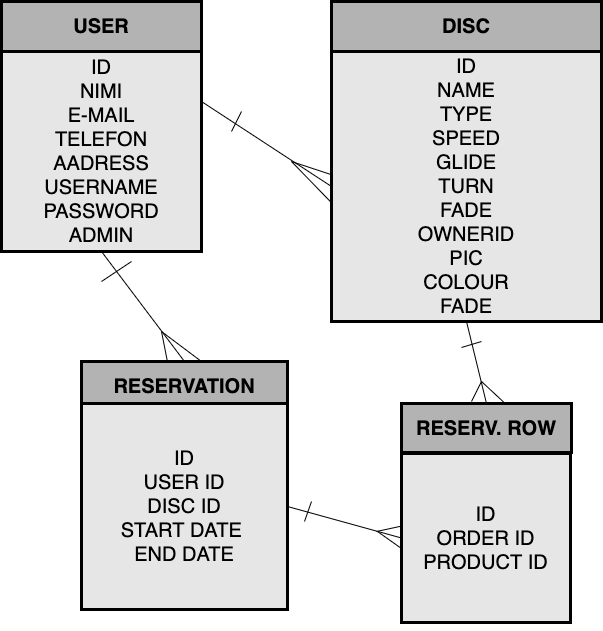

The diagram above was exported from draw.io. Its source (the exported page's mxGraphModel, read from the mxfile embedded in the PNG):
<mxGraphModel dx="905" dy="558" grid="1" gridSize="10" guides="1" tooltips="1" connect="1" arrows="1" fold="1" page="1" pageScale="1" pageWidth="827" pageHeight="1169" math="0" shadow="0">
  <root>
    <mxCell id="0" />
    <mxCell id="1" parent="0" />
    <mxCell id="hdm1oDjb8zvhViCLzo8y-28" value="ID&lt;br&gt;NIMI&lt;br&gt;E-MAIL&lt;br&gt;TELEFON&lt;br&gt;AADRESS&lt;br&gt;USERNAME&lt;br&gt;PASSWORD&lt;br&gt;ADMIN" style="whiteSpace=wrap;html=1;aspect=fixed;rounded=0;fontSize=20;strokeColor=default;strokeWidth=3;fillColor=#E6E6E6;" parent="1" vertex="1">
      <mxGeometry x="120" y="130" width="200" height="200" as="geometry" />
    </mxCell>
    <mxCell id="hdm1oDjb8zvhViCLzo8y-29" value="ID&lt;br&gt;NAME&lt;br&gt;TYPE&lt;br&gt;SPEED&lt;br&gt;GLIDE&lt;br&gt;TURN&lt;br&gt;FADE&lt;br&gt;OWNERID&lt;br&gt;PIC&lt;br&gt;COLOUR&lt;br&gt;FADE" style="whiteSpace=wrap;html=1;aspect=fixed;rounded=0;fontSize=20;strokeColor=default;strokeWidth=3;fillColor=#E6E6E6;" parent="1" vertex="1">
      <mxGeometry x="450" y="130" width="270" height="270" as="geometry" />
    </mxCell>
    <mxCell id="hdm1oDjb8zvhViCLzo8y-30" value="&lt;b&gt;DISC&lt;/b&gt;" style="rounded=0;whiteSpace=wrap;html=1;fontSize=20;strokeColor=default;strokeWidth=3;fillColor=#B3B3B3;" parent="1" vertex="1">
      <mxGeometry x="450" y="80" width="270" height="50" as="geometry" />
    </mxCell>
    <mxCell id="hdm1oDjb8zvhViCLzo8y-31" value="&lt;b&gt;USER&lt;/b&gt;" style="rounded=0;whiteSpace=wrap;html=1;fontSize=20;strokeColor=default;strokeWidth=3;fillColor=#B3B3B3;" parent="1" vertex="1">
      <mxGeometry x="120" y="80" width="200" height="50" as="geometry" />
    </mxCell>
    <mxCell id="hdm1oDjb8zvhViCLzo8y-32" value="&lt;b&gt;RESERVATION&lt;/b&gt;" style="rounded=0;whiteSpace=wrap;html=1;fontSize=20;strokeColor=default;strokeWidth=3;fillColor=#B3B3B3;" parent="1" vertex="1">
      <mxGeometry x="200" y="440" width="206" height="50" as="geometry" />
    </mxCell>
    <mxCell id="hdm1oDjb8zvhViCLzo8y-33" value="ID&lt;br&gt;USER ID&lt;br&gt;DISC ID&lt;br&gt;START DATE&amp;nbsp;&lt;br&gt;END DATE" style="whiteSpace=wrap;html=1;aspect=fixed;rounded=0;fontSize=20;strokeColor=default;strokeWidth=3;fillColor=#E6E6E6;" parent="1" vertex="1">
      <mxGeometry x="200" y="482" width="206" height="206" as="geometry" />
    </mxCell>
    <mxCell id="hdm1oDjb8zvhViCLzo8y-35" value="" style="endArrow=none;html=1;rounded=0;fontSize=20;entryX=0.5;entryY=1;entryDx=0;entryDy=0;exitX=0.5;exitY=0;exitDx=0;exitDy=0;" parent="1" source="hdm1oDjb8zvhViCLzo8y-32" target="hdm1oDjb8zvhViCLzo8y-28" edge="1">
      <mxGeometry width="50" height="50" relative="1" as="geometry">
        <mxPoint x="430" y="470" as="sourcePoint" />
        <mxPoint x="480" y="420" as="targetPoint" />
      </mxGeometry>
    </mxCell>
    <mxCell id="hdm1oDjb8zvhViCLzo8y-36" value="" style="endArrow=none;html=1;rounded=0;fontSize=20;exitX=0.417;exitY=0;exitDx=0;exitDy=0;exitPerimeter=0;" parent="1" source="hdm1oDjb8zvhViCLzo8y-32" edge="1">
      <mxGeometry width="50" height="50" relative="1" as="geometry">
        <mxPoint x="430" y="470" as="sourcePoint" />
        <mxPoint x="280" y="410" as="targetPoint" />
      </mxGeometry>
    </mxCell>
    <mxCell id="hdm1oDjb8zvhViCLzo8y-37" value="" style="endArrow=none;html=1;rounded=0;fontSize=20;" parent="1" edge="1">
      <mxGeometry width="50" height="50" relative="1" as="geometry">
        <mxPoint x="280" y="410" as="sourcePoint" />
        <mxPoint x="320" y="440" as="targetPoint" />
      </mxGeometry>
    </mxCell>
    <mxCell id="hdm1oDjb8zvhViCLzo8y-38" value="" style="endArrow=none;html=1;rounded=0;fontSize=20;" parent="1" edge="1">
      <mxGeometry width="50" height="50" relative="1" as="geometry">
        <mxPoint x="220" y="360" as="sourcePoint" />
        <mxPoint x="250" y="340" as="targetPoint" />
      </mxGeometry>
    </mxCell>
    <mxCell id="hdm1oDjb8zvhViCLzo8y-39" value="" style="endArrow=none;html=1;rounded=0;fontSize=20;exitX=1;exitY=0.25;exitDx=0;exitDy=0;entryX=0;entryY=0.5;entryDx=0;entryDy=0;" parent="1" source="hdm1oDjb8zvhViCLzo8y-28" target="hdm1oDjb8zvhViCLzo8y-29" edge="1">
      <mxGeometry width="50" height="50" relative="1" as="geometry">
        <mxPoint x="430" y="470" as="sourcePoint" />
        <mxPoint x="480" y="420" as="targetPoint" />
      </mxGeometry>
    </mxCell>
    <mxCell id="hdm1oDjb8zvhViCLzo8y-40" value="" style="endArrow=none;html=1;rounded=0;fontSize=20;" parent="1" edge="1">
      <mxGeometry width="50" height="50" relative="1" as="geometry">
        <mxPoint x="350" y="210" as="sourcePoint" />
        <mxPoint x="360" y="190" as="targetPoint" />
      </mxGeometry>
    </mxCell>
    <mxCell id="hdm1oDjb8zvhViCLzo8y-41" value="" style="endArrow=none;html=1;rounded=0;fontSize=20;entryX=-0.004;entryY=0.556;entryDx=0;entryDy=0;entryPerimeter=0;" parent="1" target="hdm1oDjb8zvhViCLzo8y-29" edge="1">
      <mxGeometry width="50" height="50" relative="1" as="geometry">
        <mxPoint x="410" y="240" as="sourcePoint" />
        <mxPoint x="480" y="240" as="targetPoint" />
      </mxGeometry>
    </mxCell>
    <mxCell id="hdm1oDjb8zvhViCLzo8y-42" value="" style="endArrow=none;html=1;rounded=0;fontSize=20;exitX=0.002;exitY=0.457;exitDx=0;exitDy=0;exitPerimeter=0;" parent="1" source="hdm1oDjb8zvhViCLzo8y-29" edge="1">
      <mxGeometry width="50" height="50" relative="1" as="geometry">
        <mxPoint x="360" y="290" as="sourcePoint" />
        <mxPoint x="410" y="240" as="targetPoint" />
      </mxGeometry>
    </mxCell>
    <mxCell id="wlgpojVKbicuPUMfPsMh-2" value="&lt;b&gt;RESERV. ROW&lt;/b&gt;" style="rounded=0;whiteSpace=wrap;html=1;fontSize=20;strokeColor=default;strokeWidth=3;fillColor=#B3B3B3;" parent="1" vertex="1">
      <mxGeometry x="520" y="482" width="170" height="49" as="geometry" />
    </mxCell>
    <mxCell id="wlgpojVKbicuPUMfPsMh-3" value="ID&lt;br&gt;ORDER ID&lt;br&gt;PRODUCT ID&lt;br&gt;" style="whiteSpace=wrap;html=1;aspect=fixed;rounded=0;fontSize=20;strokeColor=default;strokeWidth=3;fillColor=#E6E6E6;" parent="1" vertex="1">
      <mxGeometry x="520" y="532" width="169" height="169" as="geometry" />
    </mxCell>
    <mxCell id="wlgpojVKbicuPUMfPsMh-6" style="edgeStyle=orthogonalEdgeStyle;rounded=0;orthogonalLoop=1;jettySize=auto;html=1;exitX=0.5;exitY=1;exitDx=0;exitDy=0;" parent="1" source="wlgpojVKbicuPUMfPsMh-3" target="wlgpojVKbicuPUMfPsMh-3" edge="1">
      <mxGeometry relative="1" as="geometry" />
    </mxCell>
    <mxCell id="wlgpojVKbicuPUMfPsMh-9" value="" style="endArrow=none;html=1;rounded=0;entryX=0;entryY=0.5;entryDx=0;entryDy=0;exitX=1;exitY=0.5;exitDx=0;exitDy=0;" parent="1" source="hdm1oDjb8zvhViCLzo8y-33" target="wlgpojVKbicuPUMfPsMh-3" edge="1">
      <mxGeometry width="50" height="50" relative="1" as="geometry">
        <mxPoint x="390" y="630" as="sourcePoint" />
        <mxPoint x="440" y="580" as="targetPoint" />
      </mxGeometry>
    </mxCell>
    <mxCell id="wlgpojVKbicuPUMfPsMh-10" value="" style="endArrow=none;html=1;rounded=0;entryX=-0.002;entryY=0.43;entryDx=0;entryDy=0;entryPerimeter=0;targetPerimeterSpacing=0;" parent="1" target="wlgpojVKbicuPUMfPsMh-3" edge="1">
      <mxGeometry width="50" height="50" relative="1" as="geometry">
        <mxPoint x="495" y="610" as="sourcePoint" />
        <mxPoint x="440" y="580" as="targetPoint" />
      </mxGeometry>
    </mxCell>
    <mxCell id="wlgpojVKbicuPUMfPsMh-11" value="" style="endArrow=none;html=1;rounded=0;targetPerimeterSpacing=0;exitX=-0.006;exitY=0.558;exitDx=0;exitDy=0;exitPerimeter=0;" parent="1" source="wlgpojVKbicuPUMfPsMh-3" edge="1">
      <mxGeometry width="50" height="50" relative="1" as="geometry">
        <mxPoint x="390" y="640" as="sourcePoint" />
        <mxPoint x="496" y="610" as="targetPoint" />
      </mxGeometry>
    </mxCell>
    <mxCell id="wlgpojVKbicuPUMfPsMh-12" value="" style="endArrow=none;html=1;rounded=0;targetPerimeterSpacing=0;entryX=0.5;entryY=1;entryDx=0;entryDy=0;exitX=0.5;exitY=0;exitDx=0;exitDy=0;" parent="1" source="wlgpojVKbicuPUMfPsMh-2" target="hdm1oDjb8zvhViCLzo8y-29" edge="1">
      <mxGeometry width="50" height="50" relative="1" as="geometry">
        <mxPoint x="390" y="640" as="sourcePoint" />
        <mxPoint x="440" y="590" as="targetPoint" />
      </mxGeometry>
    </mxCell>
    <mxCell id="wlgpojVKbicuPUMfPsMh-13" value="" style="endArrow=none;html=1;rounded=0;targetPerimeterSpacing=0;" parent="1" edge="1">
      <mxGeometry width="50" height="50" relative="1" as="geometry">
        <mxPoint x="590" y="480" as="sourcePoint" />
        <mxPoint x="600" y="460" as="targetPoint" />
      </mxGeometry>
    </mxCell>
    <mxCell id="wlgpojVKbicuPUMfPsMh-14" value="" style="endArrow=none;html=1;rounded=0;targetPerimeterSpacing=0;exitX=0.606;exitY=-0.012;exitDx=0;exitDy=0;exitPerimeter=0;" parent="1" source="wlgpojVKbicuPUMfPsMh-2" edge="1">
      <mxGeometry width="50" height="50" relative="1" as="geometry">
        <mxPoint x="390" y="640" as="sourcePoint" />
        <mxPoint x="600" y="460" as="targetPoint" />
      </mxGeometry>
    </mxCell>
    <mxCell id="wlgpojVKbicuPUMfPsMh-15" value="" style="endArrow=none;html=1;rounded=0;targetPerimeterSpacing=0;" parent="1" edge="1">
      <mxGeometry width="50" height="50" relative="1" as="geometry">
        <mxPoint x="423" y="600" as="sourcePoint" />
        <mxPoint x="430" y="580" as="targetPoint" />
      </mxGeometry>
    </mxCell>
    <mxCell id="wlgpojVKbicuPUMfPsMh-16" value="" style="endArrow=none;html=1;rounded=0;targetPerimeterSpacing=0;" parent="1" edge="1">
      <mxGeometry width="50" height="50" relative="1" as="geometry">
        <mxPoint x="580" y="426" as="sourcePoint" />
        <mxPoint x="600" y="420" as="targetPoint" />
      </mxGeometry>
    </mxCell>
  </root>
</mxGraphModel>